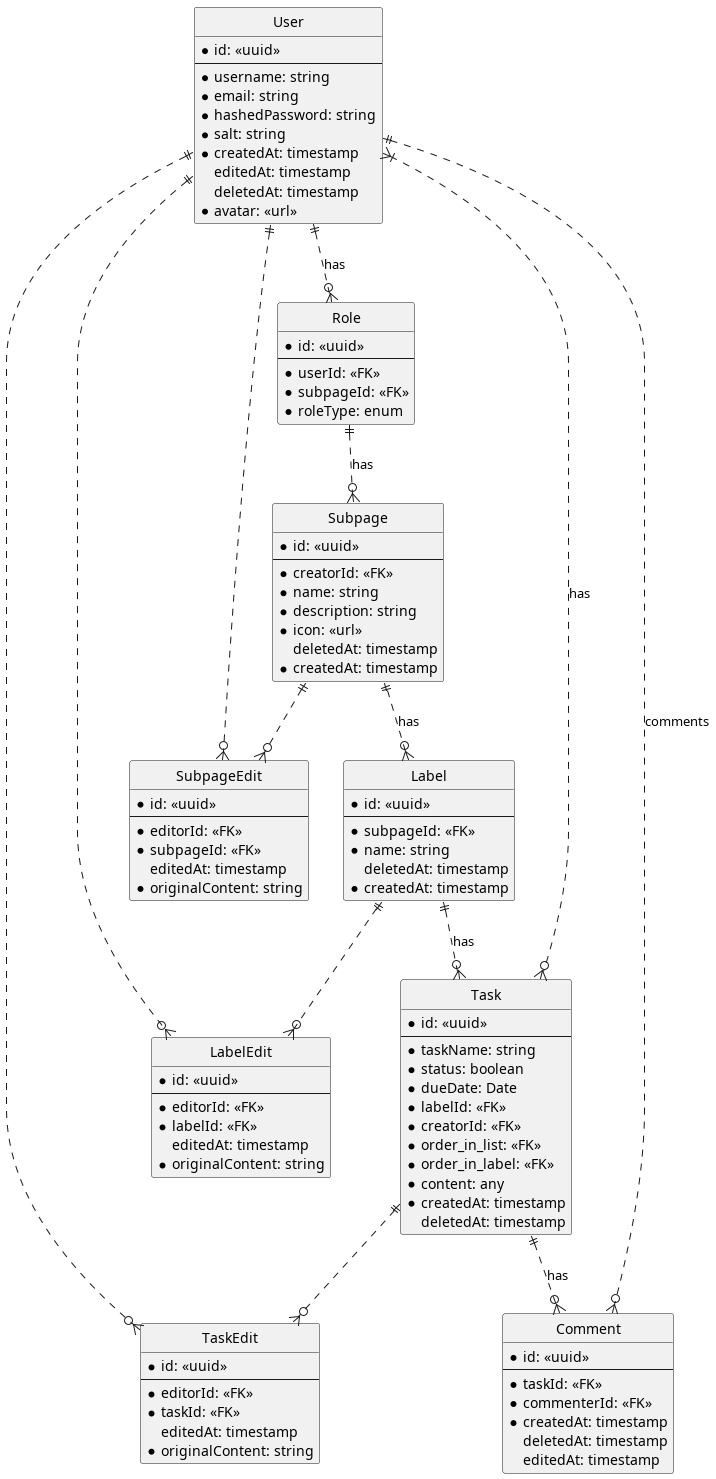

The diagram above was rendered by PlantUML. Its source (embedded in the PNG):
@startuml discord

hide circle

entity User {
    * id: <<uuid>>
    ---
    * username: string
    * email: string
    * hashedPassword: string
    * salt: string
    * createdAt: timestamp
    editedAt: timestamp
    deletedAt: timestamp
    * avatar: <<url>>
}

entity Subpage {
    *id: <<uuid>>
    ---
    * creatorId: <<FK>>
    * name: string
    * description: string
    * icon: <<url>>
    deletedAt: timestamp
    * createdAt: timestamp
}

entity Label {
    *id: <<uuid>>
    ---
    * subpageId: <<FK>>
    * name: string
    deletedAt: timestamp
    * createdAt: timestamp
}

entity Role {
    * id: <<uuid>>
    ---
    * userId: <<FK>>
    * subpageId: <<FK>>
    * roleType: enum
}

entity Task {
    * id: <<uuid>>
    ---
    * taskName: string
    * status: boolean
    * dueDate: Date
    * labelId: <<FK>>
    * creatorId: <<FK>>
    * order_in_list: <<FK>>
    * order_in_label: <<FK>>
    * content: any
    * createdAt: timestamp
    deletedAt: timestamp
}

entity TaskEdit {
    * id: <<uuid>>
    ---
    * editorId: <<FK>>
    * taskId: <<FK>>
    editedAt: timestamp
    * originalContent: string
}
entity LabelEdit {
    * id: <<uuid>>
    ---
    * editorId: <<FK>>
    * labelId: <<FK>>
    editedAt: timestamp
    * originalContent: string
}
entity SubpageEdit {
    * id: <<uuid>>
    ---
    * editorId: <<FK>>
    * subpageId: <<FK>>
    editedAt: timestamp
    * originalContent: string
}

entity Comment {
    * id: <<uuid>>
    ---
    * taskId: <<FK>>
    * commenterId: <<FK>>
    * createdAt: timestamp
    deletedAt: timestamp
    editedAt: timestamp   
}

User }|..o{ Task : has
Subpage ||..o{ Label : has
Label ||..o{ Task : has
Task ||..o{ Comment : has
User ||..o{ Comment : comments
Task ||..o{ TaskEdit
User ||..o{ TaskEdit

Label ||..o{ LabelEdit
User ||..o{ LabelEdit

Subpage ||..o{ SubpageEdit
User ||..o{ SubpageEdit

User ||..o{ Role : has
Role ||..o{ Subpage : has
@enduml